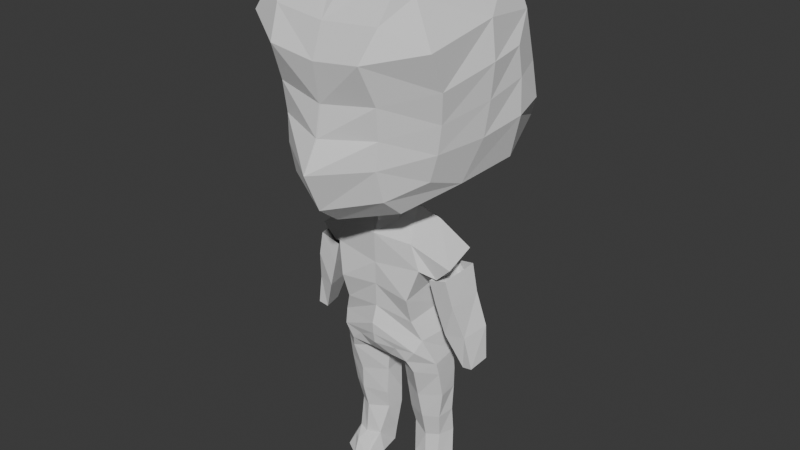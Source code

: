 # Source: azusa_box_001.blend  (saved by Blender 4.3.34; exported with 4.5.12 LTS)
import bpy
from mathutils import Matrix  # noqa: F401  (used for matrix-valued properties, if any)

bpy.ops.wm.read_factory_settings(use_empty=True)
scene = bpy.context.scene
scene.name = 'Scene'

# ---- collections
col_collection = bpy.data.collections.new('Collection'); scene.collection.children.link(col_collection)
col_export = bpy.data.collections.new('Export'); scene.collection.children.link(col_export)

# ---- world
world_world = bpy.data.worlds.new('World'); scene.world = world_world
world_world.use_nodes = True; world_world.node_tree.nodes.clear()
_N = world_world.node_tree.nodes; _L = world_world.node_tree.links
n0 = _N.new('ShaderNodeOutputWorld'); n0.name = 'World Output'; n0.location = (300, 300)
n1 = _N.new('ShaderNodeBackground'); n1.name = 'Background'; n1.location = (10, 300)
n1.inputs[0].default_value = (0.05088, 0.05088, 0.05088, 1.0)
_L.new(n1.outputs[0], n0.inputs[0])
n0.is_active_output = True
world_world.color = (0.05088, 0.05088, 0.05088)
world_world.sun_shadow_jitter_overblur = 0.0

# ---- meshes
me_cube = bpy.data.meshes.new('Cube')
me_cube.from_pydata([(0.0, 0.02551, 0.2662), (0.0, 0.02719, 0.6333), (0.0, -0.05289, 0.2993), (0.0, -0.0941, 0.6199), (0.1326, -0.02234, 0.2276), (0.03554, -0.04661, 0.6834), (0.1287, 0.02429, 0.2297), (0.0001458, 0.0284, 0.5006), (0.03204, 6.922e-06, 0.6792), (0.0004374, 0.2601, 1.065), (0.0, -0.09109, 0.5488), (0.0, 0.02981, 0.5625), (0.1292, -0.04152, 0.3198), (0.1248, 0.02489, 0.3254), (0.0491, 0.0307, -0.01124), (0.02788, -0.01721, 0.2258), (0.02994, 0.03193, 0.2273), (0.04352, -0.01708, -0.01522), (0.1347, -0.02233, -0.009676), (0.1331, 0.03162, -0.01361), (0.05376, -0.01815, 0.03354), (0.1152, -0.01699, 0.02697), (0.04488, 0.03309, 0.02644), (0.1304, 0.0232, 0.03058), (0.0, 0.1631, 0.7444), (0.0, -0.08138, 0.688), (0.0, -0.2033, 0.6925), (0.05908, -0.063, -0.01524), (0.1286, -0.0465, -0.0185), (0.0, 0.1483, 1.228), (0.00119, -0.2416, 0.9476), (0.0618, -0.0395, 0.01784), (0.0, 0.2338, 0.8122), (0.0, 0.2279, 1.201), (0.0, -0.1022, 0.4027), (0.0, 0.04032, 0.4157), (0.0003654, -0.2917, 0.8174), (0.117, -0.03308, 0.01247), (0.1018, 0.03616, 0.5787), (0.1099, -0.08198, 0.5607), (0.0, -0.09042, 0.4964), (-0.1326, -0.02234, 0.2276), (-0.03554, -0.04661, 0.6834), (0.0, 0.02173, 0.6611), (0.0, -0.08094, 0.6446), (0.0, 0.05188, 0.3853), (0.08624, 0.01913, 0.6377), (-0.1287, 0.02429, 0.2297), (-0.0001458, 0.0284, 0.5006), (-0.03204, 6.922e-06, 0.6792), (-0.0004374, 0.2601, 1.065), (-0.1292, -0.04152, 0.3198), (-0.1248, 0.02489, 0.3254), (-0.0491, 0.0307, -0.01124), (-0.02788, -0.01721, 0.2258), (-0.02994, 0.03193, 0.2273), (-0.04352, -0.01708, -0.01522), (-0.1347, -0.02233, -0.009676), (-0.1331, 0.03162, -0.01361), (0.0, -0.1008, 0.6932), (0.08792, -0.08057, 0.6157), (0.2232, 0.06403, 0.8019), (0.1913, -0.05207, 0.7744), (0.07073, -0.02294, 1.221), (0.1682, 0.1096, 1.198), (0.161, -0.03017, 1.192), (0.1734, -0.129, 0.7983), (-0.05376, -0.01815, 0.03354), (0.1685, -0.1691, 1.165), (-0.1152, -0.01699, 0.02697), (0.1996, 0.1691, 0.8541), (0.1186, 0.1929, 1.167), (0.1199, 0.01679, 0.3878), (0.1075, -0.06489, 0.3824), (0.1221, -0.01856, 0.1628), (0.03625, -0.01158, 0.1527), (0.02455, 0.02684, 0.154), (0.0, -0.1367, 0.6825), (0.1286, 0.02002, 0.168), (0.04049, -0.0002464, 0.107), (0.02933, 0.03248, 0.1115), (0.0, 0.03165, 0.6857), (0.0, -0.253, 0.7305), (0.0, -0.2305, 1.104), (0.0, -0.124, 1.209), (0.0, -0.2572, 1.034), (0.0, -0.0009055, 1.229), (0.0, 0.05966, 0.7081), (-0.04488, 0.03309, 0.02644), (-0.1304, 0.0232, 0.03058), (-0.05908, -0.063, -0.01524), (-0.1286, -0.0465, -0.0185), (-0.00119, -0.2416, 0.9476), (-0.0618, -0.0395, 0.01784), (0.0, -0.09997, 0.3752), (0.0, -0.09584, 0.3507), (-0.0003654, -0.2917, 0.8174), (-0.117, -0.03308, 0.01247), (-0.1018, 0.03616, 0.5787), (0.0, -0.07292, 0.3183), (-0.1099, -0.08198, 0.5607), (0.1268, 0.02872, 0.1059), (-0.08624, 0.01913, 0.6377), (-0.08792, -0.08057, 0.6157), (0.1148, -0.006417, 0.1037), (0.0, 0.05463, 0.3551), (0.09471, 0.01934, 0.5121), (0.0, 0.04301, 0.2737), (-0.2232, 0.06403, 0.8019), (-0.1913, -0.05207, 0.7744), (-0.07073, -0.02294, 1.221), (-0.1682, 0.1096, 1.198), (-0.161, -0.03017, 1.192), (0.08923, -0.09675, 0.4885), (-0.1734, -0.129, 0.7983), (-0.1685, -0.1691, 1.165), (-0.1996, 0.1691, 0.8541), (0.1637, 0.02045, 0.5935), (0.1257, 0.02655, 0.5616), (0.1405, -0.06118, 0.5431), (0.1741, -0.06169, 0.5761), (0.2197, 0.1021, 1.093), (0.2353, -0.03172, 1.109), (0.2181, -0.1868, 1.075), (0.1286, 0.2013, 1.073), (0.04282, -0.001875, 0.6638), (0.0329, -0.05569, 0.6455), (-0.1186, 0.1929, 1.167), (0.08497, 0.06622, 0.2776), (-0.1199, 0.01679, 0.3878), (0.0686, -0.06315, 0.7077), (0.00119, -0.2542, 0.8815), (0.0, 0.006489, 0.2702), (0.0, -0.02039, 0.2921), (0.0, 0.07577, 1.227), (0.08873, 0.01543, 0.7181), (-0.1075, -0.06489, 0.3824), (-0.1221, -0.01856, 0.1628), (-0.03625, -0.01158, 0.1527), (-0.02455, 0.02684, 0.154), (-0.1286, 0.02002, 0.168), (-0.04049, -0.0002464, 0.107), (-0.02933, 0.03248, 0.1115), (0.1306, -0.03363, 0.2896), (0.1272, 0.02727, 0.2751), (0.01924, -0.02213, 0.2967), (0.0, 0.2723, 0.9308), (0.01843, 0.02658, 0.272), (0.2478, -0.03607, 1.029), (0.214, -0.1467, 0.9921), (0.2291, -0.03707, 0.8753), (-0.1268, 0.02872, 0.1059), (-0.1148, -0.006417, 0.1037), (-0.09471, 0.01934, 0.5121), (-0.08923, -0.09675, 0.4885), (-0.1637, 0.02045, 0.5935), (-0.1257, 0.02655, 0.5616), (-0.1405, -0.06118, 0.5431), (-0.1741, -0.06169, 0.5761), (-0.2197, 0.1021, 1.093), (-0.2353, -0.03172, 1.109), (-0.2181, -0.1868, 1.075), (-0.1286, 0.2013, 1.073), (-0.04282, -0.001875, 0.6638), (-0.0329, -0.05569, 0.6455), (-0.08497, 0.06622, 0.2776), (-0.0686, -0.06315, 0.7077), (0.1925, -0.131, 0.8597), (0.1156, -0.1973, 0.7627), (0.1191, -0.2201, 0.962), (0.124, -0.2186, 1.112), (0.0, 0.05602, 0.3133), (0.1129, -0.2154, 0.8325), (-0.00119, -0.2542, 0.8815), (-0.08873, 0.01543, 0.7181), (-0.1306, -0.03363, 0.2896), (-0.1272, 0.02727, 0.2751), (-0.01924, -0.02213, 0.2967), (-0.01843, 0.02658, 0.272), (-0.2478, -0.03607, 1.029), (-0.214, -0.1467, 0.9921), (-0.2291, -0.03707, 0.8753), (-0.1925, -0.131, 0.8597), (-0.1156, -0.1973, 0.7627), (-0.1191, -0.2201, 0.962), (-0.124, -0.2186, 1.112), (-0.1129, -0.2154, 0.8325), (-0.1081, -0.2556, 1.047), (-0.245, 0.04414, 1.04), (-0.252, 0.05122, 0.8998), (-0.1198, -0.1503, 0.7229), (-0.05337, -0.1284, 0.7023), (-0.05594, -0.1143, 1.205), (-0.1085, -0.1307, 1.193), (0.1081, -0.2556, 1.047), (0.245, 0.04414, 1.04), (0.0, -0.08928, 0.4427), (0.252, 0.05122, 0.8998), (0.1198, -0.1503, 0.7229), (0.05337, -0.1284, 0.7023), (0.05594, -0.1143, 1.205), (0.0, 0.03103, 0.6043), (0.1085, -0.1307, 1.193), (0.0, 0.2599, 1.065), (0.0, -0.2414, 0.9477), (0.0, -0.2914, 0.8175), (0.0, -0.2538, 0.8816), (0.0, 0.03718, 0.4528), (0.0, 0.03642, 0.4352), (0.0, 0.02839, 0.5006), (0.0005453, 0.03724, 0.4527), (0.09774, -0.08004, 0.3544), (0.02775, -0.07625, 0.3219), (0.04903, -0.08462, 0.3488), (0.0868, -0.06743, 0.2943), (0.07868, 0.0512, 0.2718), (0.03177, 0.0611, 0.2747), (0.03306, 0.09025, 0.3327), (0.09357, 0.04758, 0.1097), (0.08651, -0.02171, 0.1013), (0.09144, 0.04252, 0.163), (0.08807, -0.03664, 0.1607), (0.09596, -0.05016, 0.01414), (0.09171, -0.06888, -0.01882), (0.08907, -0.02605, 0.02666), (0.1047, 0.04495, 0.01618), (0.09731, 0.04498, -0.02028), (0.09394, -0.02084, -0.02076), (0.08761, 0.04836, 0.2288), (0.08162, -0.04536, 0.2219), (0.07615, -0.08048, 0.3247), (0.09042, 0.07937, 0.3489), (0.01138, -0.01592, 0.2908), (0.0116, 0.005109, 0.2762), (0.07356, 0.07248, 1.22), (0.2417, 0.1189, 0.9153), (0.2241, 0.126, 0.9864), (0.1479, 0.2003, 0.9551), (0.2395, -0.03442, 0.9524), (0.2025, -0.1332, 0.9229), (0.1166, -0.212, 0.8929), (0.2491, 0.05124, 0.9768), (0.04535, 0.0602, 0.3841), (0.06355, 0.04203, 0.4095), (0.01191, 0.07346, 0.3456), (0.0536, 0.03473, 0.4504), (0.006842, 0.06508, 0.313), (0.0002867, 0.03643, 0.4352), (0.08796, -0.07881, 0.4289), (0.09682, 0.01437, 0.443), (0.05534, 0.03553, 0.4312), (-0.0005453, 0.03724, 0.4527), (-0.09774, -0.08004, 0.3544), (-0.02775, -0.07625, 0.3219), (-0.04903, -0.08462, 0.3488), (-0.0868, -0.06743, 0.2943), (-0.07868, 0.0512, 0.2718), (-0.03177, 0.0611, 0.2747), (-0.03306, 0.09025, 0.3327), (-0.09357, 0.04758, 0.1097), (-0.08651, -0.02171, 0.1013), (-0.09144, 0.04252, 0.163), (-0.08807, -0.03664, 0.1607), (-0.09596, -0.05016, 0.01414), (-0.09171, -0.06888, -0.01882), (-0.08907, -0.02605, 0.02666), (-0.1047, 0.04495, 0.01618), (-0.09731, 0.04498, -0.02028), (-0.09394, -0.02084, -0.02076), (-0.08761, 0.04836, 0.2288), (-0.08162, -0.04536, 0.2219), (-0.07615, -0.08048, 0.3247), (-0.09042, 0.07937, 0.3489), (-0.01138, -0.01592, 0.2908), (-0.0116, 0.005109, 0.2762), (-0.07356, 0.07248, 1.22), (-0.2417, 0.1189, 0.9153), (-0.2241, 0.126, 0.9864), (-0.1479, 0.2003, 0.9551), (-0.2395, -0.03442, 0.9524), (-0.2025, -0.1332, 0.9229), (-0.1166, -0.212, 0.8929), (-0.2491, 0.05124, 0.9768), (-0.04535, 0.0602, 0.3841), (-0.06355, 0.04203, 0.4095), (-0.01191, 0.07346, 0.3456), (-0.0536, 0.03473, 0.4504), (-0.006842, 0.06508, 0.313), (-0.0002867, 0.03643, 0.4352), (-0.08796, -0.07881, 0.4289), (-0.09682, 0.01437, 0.443), (-0.05534, 0.03553, 0.4312)], [], [(244, 246, 171, 105), (29, 134, 234, 64), (146, 203, 9), (4, 229, 221, 74), (122, 65, 68, 123), (68, 65, 202, 170), (15, 229, 214, 145), (23, 21, 18, 19), (228, 16, 147, 215), (4, 6, 144, 143), (39, 60, 3, 10), (203, 33, 9), (61, 24, 32, 70), (221, 75, 79, 219), (168, 198, 62, 66), (46, 60, 120, 117), (26, 198, 168, 82), (237, 146, 9, 124), (211, 73, 34, 94), (6, 228, 215, 144), (81, 8, 125, 43), (74, 221, 219, 104), (250, 245, 106, 249), (218, 101, 23, 225), (13, 72, 73, 12), (16, 228, 220, 76), (194, 169, 149, 123), (225, 23, 19, 226), (249, 106, 113, 248), (39, 38, 118, 119), (148, 195, 121, 122), (131, 240, 169, 30), (2, 145, 212, 99), (219, 79, 20, 224), (126, 44, 3, 60), (172, 168, 66, 167), (228, 6, 78, 220), (82, 168, 172, 36), (64, 121, 124, 71), (129, 136, 289, 290), (38, 46, 117, 118), (20, 17, 27, 31), (43, 125, 46, 1), (60, 39, 119, 120), (29, 64, 71, 33), (146, 50, 203), (215, 147, 216, 128), (144, 215, 128, 13), (12, 73, 211, 230), (121, 236, 237, 124), (78, 74, 104, 101), (79, 80, 22, 20), (8, 5, 126, 125), (195, 241, 236, 121), (18, 21, 37, 28), (216, 147, 0, 107), (125, 126, 60, 46), (63, 234, 134, 86), (35, 208, 247), (72, 249, 248, 73), (85, 194, 170, 83), (239, 238, 148, 149), (128, 231, 72, 13), (229, 15, 75, 221), (36, 172, 240, 131), (29, 111, 275, 134), (214, 143, 12, 230), (199, 130, 62, 198), (248, 113, 40, 196), (106, 38, 39, 113), (5, 25, 44, 126), (253, 99, 95, 254), (268, 264, 91, 57), (186, 182, 114, 183), (109, 181, 189, 108), (51, 271, 252, 136), (11, 98, 102, 1, 201), (184, 180, 280, 281), (284, 129, 290, 291), (88, 53, 267, 266), (43, 1, 102, 163), (178, 274, 273, 177), (176, 52, 165, 256), (26, 82, 183, 190), (266, 267, 58, 89), (140, 151, 152, 137), (269, 256, 178, 55), (56, 90, 264, 268), (81, 43, 163, 49), (159, 162, 278, 277), (48, 153, 98, 11), (256, 165, 257, 178), (138, 141, 142, 139), (25, 59, 166, 42), (291, 290, 153, 286), (281, 280, 182, 186), (289, 196, 40, 154), (177, 253, 271, 255), (271, 253, 254, 252), (153, 154, 100, 98), (103, 158, 157, 100), (137, 152, 260, 262), (284, 35, 45, 283), (141, 67, 88, 142), (255, 271, 51, 175), (179, 160, 159, 188), (111, 127, 162, 159), (254, 95, 94, 252), (96, 173, 281, 186), (29, 33, 127, 111), (2, 99, 253, 177), (116, 108, 189, 276), (203, 50, 33), (290, 289, 154, 153), (227, 18, 28, 223), (257, 165, 272, 258), (42, 166, 174, 49), (49, 174, 87, 81), (55, 178, 177, 54), (277, 278, 116, 276), (267, 268, 57, 58), (151, 89, 69, 152), (262, 260, 141, 138), (269, 261, 140, 47), (183, 114, 109, 190), (173, 92, 184, 281), (252, 94, 34, 136), (109, 114, 182, 181), (54, 177, 255, 270), (260, 265, 67, 141), (129, 284, 283, 272), (100, 10, 3, 103), (261, 259, 151, 140), (67, 93, 90, 56), (41, 175, 176, 47), (165, 52, 129, 272), (100, 157, 156, 98), (166, 109, 108, 174), (173, 206, 204, 92), (85, 83, 185, 187), (69, 97, 263, 265), (110, 86, 134, 275), (160, 161, 115, 112), (180, 161, 160, 179), (54, 138, 139, 55), (96, 205, 206, 173), (82, 96, 186, 183), (124, 9, 33, 71), (17, 227, 223, 27), (65, 63, 200, 202), (238, 241, 195, 148), (226, 19, 18, 227), (122, 121, 64, 65), (14, 226, 227, 17), (167, 150, 238, 239), (5, 8, 135, 130), (76, 220, 218, 80), (150, 197, 241, 238), (113, 39, 10, 40), (11, 201, 1, 46, 38), (77, 199, 198, 26), (241, 197, 235, 236), (147, 145, 232, 233), (112, 193, 192, 110), (272, 283, 285, 258), (98, 156, 155, 102), (274, 132, 133, 273), (149, 148, 122, 123), (257, 107, 0, 178), (77, 26, 190, 191), (64, 234, 63, 65), (263, 264, 90, 93), (101, 104, 21, 23), (282, 277, 276, 189), (47, 176, 256, 269), (102, 155, 158, 103), (67, 56, 53, 88), (185, 83, 84, 192, 193), (278, 162, 50, 146), (154, 40, 10, 100), (108, 116, 32, 24), (55, 139, 261, 269), (182, 280, 279, 181), (287, 257, 258, 285), (162, 127, 33, 50), (288, 251, 207, 208), (209, 207, 251, 48), (231, 217, 244, 242), (7, 11, 38, 106), (265, 263, 93, 67), (42, 164, 44, 25), (222, 31, 27, 223), (116, 278, 146, 32), (130, 135, 61, 62), (185, 115, 161, 187), (86, 84, 200, 63), (280, 180, 179, 279), (22, 225, 226, 14), (53, 56, 268, 267), (259, 266, 89, 151), (229, 4, 143, 214), (15, 16, 76, 75), (96, 82, 205), (143, 144, 13, 12), (49, 163, 164, 42), (142, 88, 266, 259), (52, 51, 136, 129), (160, 112, 111, 159), (41, 137, 262, 270), (62, 61, 197, 150), (136, 34, 196, 289), (133, 2, 177, 273), (111, 112, 110, 275), (270, 255, 175, 41), (164, 103, 3, 44), (187, 161, 180, 184), (163, 102, 103, 164), (175, 51, 52, 176), (97, 91, 264, 263), (191, 190, 109, 166), (153, 48, 251, 286), (270, 262, 138, 54), (21, 224, 222, 37), (169, 240, 239, 149), (132, 0, 147, 233), (16, 15, 145, 147), (216, 217, 231, 128), (8, 81, 87, 135), (220, 78, 101, 218), (213, 211, 94, 95), (212, 213, 95, 99), (230, 211, 213, 212), (80, 218, 225, 22), (170, 194, 123, 68), (6, 4, 74, 78), (25, 5, 130, 59), (72, 231, 242, 243), (59, 130, 199, 77), (20, 22, 14, 17), (236, 235, 70, 237), (279, 179, 188, 282), (35, 284, 291, 288), (283, 45, 105, 285), (139, 142, 259, 261), (35, 288, 208), (47, 140, 137, 41), (70, 32, 146, 237), (132, 274, 178, 0), (174, 108, 24, 87), (240, 172, 167, 239), (170, 202, 200, 84, 83), (30, 169, 194, 85), (224, 20, 31, 222), (62, 150, 167, 66), (92, 85, 187, 184), (152, 69, 265, 260), (59, 77, 191, 166), (86, 110, 192, 84), (104, 219, 224, 21), (75, 76, 80, 79), (257, 287, 171, 107), (70, 235, 197, 61), (216, 107, 171, 246), (135, 87, 24, 61), (73, 248, 196, 34), (92, 204, 85), (133, 232, 145, 2), (233, 232, 133, 132), (288, 291, 286, 251), (48, 11, 209), (247, 208, 207, 210), (145, 214, 230, 212), (37, 222, 223, 28), (243, 250, 249, 72), (181, 279, 282, 189), (246, 244, 217, 216), (243, 242, 45, 35), (35, 247, 250, 243), (36, 131, 206, 205), (209, 7, 210, 207), (106, 245, 210, 7), (188, 159, 277, 282), (89, 58, 57, 69), (115, 185, 193, 112), (57, 91, 97, 69), (242, 244, 105, 45), (247, 210, 245, 250), (285, 105, 171, 287), (36, 205, 82), (30, 85, 204), (131, 30, 204, 206), (7, 209, 11)])
_uv = me_cube.uv_layers.new(name='UVMap')
_uv.uv.foreach_set('vector', [0.4188, 0.4083, 0.3858, 0.422, 0.4042, 0.375, 0.4215, 0.375, 0.7137, 0.5505, 0.713, 0.6302, 0.6968, 0.6184, 0.6613, 0.5505, 0.7137, 0.5505, 0.7136, 0.5505, 0.7137, 0.5505, 0.3517, 0.7176, 0.3123, 0.7176, 0.3123, 0.7176, 0.3517, 0.7176, 0.6613, 0.6995, 0.6613, 0.6995, 0.6613, 0.6995, 0.6613, 0.6995, 0.6613, 0.6995, 0.6613, 0.6995, 0.687, 0.6995, 0.6882, 0.6995, 0.2733, 0.7176, 0.3123, 0.7176, 0.3123, 0.7338, 0.2616, 0.7338, 0.3517, 0.5324, 0.3517, 0.7176, 0.3517, 0.7176, 0.3517, 0.5324, 0.3123, 0.5324, 0.2733, 0.5324, 0.2616, 0.5162, 0.3123, 0.5162, 0.3517, 0.7176, 0.3517, 0.5324, 0.3634, 0.5162, 0.3634, 0.668, 0.528, 0.75, 0.625, 0.75, 0.625, 0.875, 0.528, 0.875, 0.7136, 0.5505, 0.7137, 0.5505, 0.7137, 0.5505, 0.6613, 0.5505, 0.7137, 0.5505, 0.7137, 0.5505, 0.6613, 0.5505, 0.3123, 0.7176, 0.2733, 0.7176, 0.2733, 0.7176, 0.3123, 0.7176, 0.6848, 0.6995, 0.6933, 0.6995, 0.6613, 0.6995, 0.6613, 0.6995, 0.625, 0.5, 0.625, 0.75, 0.625, 0.75, 0.625, 0.5, 0.7137, 0.6995, 0.6933, 0.6995, 0.6848, 0.6995, 0.711, 0.6995, 0.6613, 0.5505, 0.7137, 0.5505, 0.7137, 0.5505, 0.6613, 0.5505, 0.4342, 0.7809, 0.4526, 0.75, 0.4526, 0.875, 0.4344, 0.875, 0.3517, 0.5324, 0.3123, 0.5324, 0.3123, 0.5162, 0.3634, 0.5162, 0.7121, 0.5505, 0.6613, 0.5505, 0.6388, 0.5192, 0.7362, 0.5192, 0.3517, 0.7176, 0.3123, 0.7176, 0.3123, 0.7176, 0.3517, 0.7176, 0.4623, 0.4308, 0.4711, 0.4408, 0.4902, 0.5, 0.4723, 0.5, 0.3123, 0.5324, 0.3517, 0.5324, 0.3517, 0.5324, 0.3123, 0.5324, 0.375, 0.5, 0.4526, 0.5, 0.4526, 0.75, 0.375, 0.75, 0.2733, 0.5324, 0.3123, 0.5324, 0.3123, 0.5324, 0.2733, 0.5324, 0.6873, 0.6995, 0.6862, 0.6995, 0.6613, 0.6995, 0.6613, 0.6995, 0.3123, 0.5324, 0.3517, 0.5324, 0.3517, 0.5324, 0.3123, 0.5324, 0.4723, 0.5, 0.4902, 0.5, 0.4902, 0.75, 0.4723, 0.75, 0.528, 0.75, 0.528, 0.5, 0.528, 0.5, 0.528, 0.75, 0.6613, 0.6995, 0.6613, 0.616, 0.6613, 0.5505, 0.6613, 0.6995, 0.7128, 0.6995, 0.6857, 0.6995, 0.6862, 0.6995, 0.7137, 0.6995, 0.25, 0.75, 0.2616, 0.7338, 0.375, 0.8098, 0.3938, 0.875, 0.3123, 0.7176, 0.2733, 0.7176, 0.2733, 0.7176, 0.3123, 0.7176, 0.6388, 0.7308, 0.7413, 0.7379, 0.75, 0.75, 0.625, 0.75, 0.6855, 0.6995, 0.6848, 0.6995, 0.6613, 0.6995, 0.6613, 0.6995, 0.3123, 0.5324, 0.3517, 0.5324, 0.3517, 0.5324, 0.3123, 0.5324, 0.711, 0.6995, 0.6848, 0.6995, 0.6855, 0.6995, 0.7124, 0.6995, 0.6613, 0.5505, 0.6613, 0.5505, 0.6613, 0.5505, 0.6613, 0.5505, 0.4526, 0.5, 0.4526, 0.75, 0.4723, 0.75, 0.4723, 0.5, 0.528, 0.5, 0.625, 0.5, 0.625, 0.5, 0.528, 0.5, 0.2733, 0.7176, 0.2733, 0.7176, 0.2733, 0.7176, 0.2733, 0.7176, 0.7362, 0.5192, 0.6388, 0.5192, 0.625, 0.5, 0.75, 0.5, 0.625, 0.75, 0.528, 0.75, 0.528, 0.75, 0.625, 0.75, 0.7137, 0.5505, 0.6613, 0.5505, 0.6613, 0.5505, 0.7137, 0.5505, 0.7137, 0.5505, 0.7137, 0.5505, 0.7136, 0.5505, 0.3123, 0.5162, 0.2616, 0.5162, 0.321, 0.5, 0.3479, 0.5, 0.3634, 0.5162, 0.3123, 0.5162, 0.3479, 0.5, 0.375, 0.5, 0.375, 0.75, 0.4526, 0.75, 0.4342, 0.7809, 0.375, 0.7801, 0.6613, 0.5505, 0.6613, 0.5505, 0.6613, 0.5505, 0.6613, 0.5505, 0.3517, 0.5324, 0.3517, 0.7176, 0.3517, 0.7176, 0.3517, 0.5324, 0.2733, 0.7176, 0.2733, 0.5324, 0.2733, 0.5324, 0.2733, 0.7176, 0.6613, 0.5505, 0.6613, 0.6995, 0.6388, 0.7308, 0.6388, 0.5192, 0.6613, 0.616, 0.6613, 0.6248, 0.6613, 0.5505, 0.6613, 0.5505, 0.3517, 0.7176, 0.3517, 0.7176, 0.3517, 0.7176, 0.3517, 0.7176, 0.321, 0.5, 0.2616, 0.5162, 0.375, 0.375, 0.3888, 0.375, 0.6388, 0.5192, 0.6388, 0.7308, 0.625, 0.75, 0.625, 0.5, 0.7137, 0.6995, 0.6968, 0.6184, 0.713, 0.6302, 0.7124, 0.6995, 0.4526, 0.375, 0.4631, 0.3753, 0.4631, 0.375, 0.4526, 0.5, 0.4723, 0.5, 0.4723, 0.75, 0.4526, 0.75, 0.7128, 0.6995, 0.6873, 0.6995, 0.6882, 0.6995, 0.7118, 0.6995, 0.6613, 0.6995, 0.6613, 0.6995, 0.6613, 0.6995, 0.6613, 0.6995, 0.375, 0.4729, 0.4343, 0.4702, 0.4526, 0.5, 0.375, 0.5, 0.3123, 0.7176, 0.2733, 0.7176, 0.2733, 0.7176, 0.3123, 0.7176, 0.7124, 0.6995, 0.6855, 0.6995, 0.6857, 0.6995, 0.7128, 0.6995, 0.7137, 0.5505, 0.6613, 0.5505, 0.6968, 0.6184, 0.713, 0.6302, 0.3123, 0.7338, 0.3634, 0.668, 0.375, 0.75, 0.3449, 0.75, 0.6836, 0.7001, 0.6613, 0.6995, 0.6613, 0.6995, 0.6933, 0.6995, 0.4723, 0.75, 0.4902, 0.75, 0.4902, 0.875, 0.4723, 0.875, 0.4902, 0.5, 0.528, 0.5, 0.528, 0.75, 0.4902, 0.75, 0.6613, 0.6995, 0.7272, 0.7182, 0.7413, 0.7379, 0.6388, 0.7308, 0.375, 0.8098, 0.3938, 0.875, 0.4163, 0.875, 0.416, 0.8115, 0.3123, 0.7176, 0.3123, 0.7176, 0.3517, 0.7176, 0.3517, 0.7176, 0.6855, 0.6995, 0.6613, 0.6995, 0.6613, 0.6995, 0.6848, 0.6995, 0.6613, 0.6995, 0.6613, 0.6995, 0.6613, 0.6278, 0.6613, 0.5505, 0.375, 0.75, 0.375, 0.7801, 0.4342, 0.7809, 0.4526, 0.75, 0.528, 0.375, 0.528, 0.5, 0.625, 0.5, 0.625, 0.375, 0.5762, 0.375, 0.6862, 0.6995, 0.6613, 0.6995, 0.6613, 0.6995, 0.6857, 0.6995, 0.4526, 0.4197, 0.4526, 0.5, 0.4723, 0.5, 0.4623, 0.4308, 0.2733, 0.5324, 0.2733, 0.5324, 0.3123, 0.5324, 0.3123, 0.5324, 0.7362, 0.5192, 0.75, 0.5, 0.625, 0.5, 0.6388, 0.5192, 0.2616, 0.5162, 0.2543, 0.5859, 0.2546, 0.6566, 0.2616, 0.7338, 0.3634, 0.5162, 0.375, 0.5, 0.3479, 0.5, 0.3123, 0.5162, 0.7137, 0.6995, 0.711, 0.6995, 0.6848, 0.6995, 0.6933, 0.6995, 0.3123, 0.5324, 0.3123, 0.5324, 0.3517, 0.5324, 0.3517, 0.5324, 0.3517, 0.5324, 0.3517, 0.5324, 0.3517, 0.7176, 0.3517, 0.7176, 0.3123, 0.5324, 0.3123, 0.5162, 0.2616, 0.5162, 0.2733, 0.5324, 0.2733, 0.7176, 0.2733, 0.7176, 0.3123, 0.7176, 0.3123, 0.7176, 0.7121, 0.5505, 0.7362, 0.5192, 0.6388, 0.5192, 0.6613, 0.5505, 0.6613, 0.5505, 0.6613, 0.5505, 0.6613, 0.5505, 0.6613, 0.5505, 0.4902, 0.375, 0.4902, 0.5, 0.528, 0.5, 0.528, 0.375, 0.3123, 0.5162, 0.3479, 0.5, 0.321, 0.5, 0.2616, 0.5162, 0.2733, 0.7176, 0.2733, 0.7176, 0.2733, 0.5324, 0.2733, 0.5324, 0.7272, 0.7182, 0.7205, 0.709, 0.6613, 0.6995, 0.6613, 0.6995, 0.4623, 0.4308, 0.4723, 0.5, 0.4902, 0.5, 0.4711, 0.4408, 0.6857, 0.6995, 0.6613, 0.6995, 0.6613, 0.6995, 0.6855, 0.6995, 0.4723, 0.75, 0.4723, 0.875, 0.4902, 0.875, 0.4902, 0.75, 0.2616, 0.7338, 0.3152, 0.75, 0.3449, 0.75, 0.3123, 0.7338, 0.375, 0.7801, 0.375, 0.8098, 0.416, 0.8115, 0.4342, 0.7809, 0.4902, 0.5, 0.4902, 0.75, 0.528, 0.75, 0.528, 0.5, 0.625, 0.75, 0.625, 0.75, 0.528, 0.75, 0.528, 0.75, 0.3517, 0.7176, 0.3517, 0.7176, 0.3123, 0.7176, 0.3123, 0.7176, 0.4526, 0.4197, 0.4526, 0.375, 0.4369, 0.375, 0.4357, 0.4188, 0.2733, 0.7176, 0.2733, 0.7176, 0.2733, 0.5324, 0.2733, 0.5324, 0.3123, 0.7338, 0.3449, 0.75, 0.375, 0.75, 0.3634, 0.668, 0.6613, 0.6995, 0.6613, 0.6995, 0.6613, 0.5505, 0.6613, 0.616, 0.6613, 0.5505, 0.6613, 0.5505, 0.6613, 0.5505, 0.6613, 0.5505, 0.416, 0.8115, 0.4163, 0.875, 0.4344, 0.875, 0.4342, 0.7809, 0.7124, 0.6995, 0.7128, 0.6995, 0.6857, 0.6995, 0.6855, 0.6995, 0.7137, 0.5505, 0.7137, 0.5505, 0.6613, 0.5505, 0.6613, 0.5505, 0.25, 0.75, 0.3938, 0.875, 0.375, 0.8098, 0.2616, 0.7338, 0.6613, 0.5505, 0.6613, 0.5505, 0.6613, 0.6278, 0.6613, 0.5505, 0.7136, 0.5505, 0.7137, 0.5505, 0.7137, 0.5505, 0.4723, 0.5, 0.4723, 0.75, 0.4902, 0.75, 0.4902, 0.5, 0.3123, 0.7176, 0.3517, 0.7176, 0.3517, 0.7176, 0.3123, 0.7176, 0.375, 0.446, 0.375, 0.4729, 0.4343, 0.4702, 0.4162, 0.4408, 0.6613, 0.6995, 0.6613, 0.6995, 0.6613, 0.5505, 0.6613, 0.5505, 0.6613, 0.5505, 0.6613, 0.5505, 0.7127, 0.5505, 0.7121, 0.5505, 0.2733, 0.5324, 0.2616, 0.5162, 0.2616, 0.7338, 0.2733, 0.7176, 0.6613, 0.5505, 0.6613, 0.5505, 0.6613, 0.5505, 0.6613, 0.5505, 0.3123, 0.5324, 0.3123, 0.7176, 0.3517, 0.7176, 0.3517, 0.5324, 0.3517, 0.5324, 0.3517, 0.5324, 0.3517, 0.7176, 0.3517, 0.7176, 0.3123, 0.7176, 0.3123, 0.7176, 0.2733, 0.7176, 0.2733, 0.7176, 0.3123, 0.5324, 0.3123, 0.5324, 0.3517, 0.5324, 0.3517, 0.5324, 0.6848, 0.6995, 0.6613, 0.6995, 0.6613, 0.6995, 0.6933, 0.6995, 0.7128, 0.6995, 0.7137, 0.6995, 0.6862, 0.6995, 0.6857, 0.6995, 0.4342, 0.7809, 0.4344, 0.875, 0.4526, 0.875, 0.4526, 0.75, 0.6613, 0.6995, 0.6613, 0.6995, 0.6613, 0.6995, 0.6613, 0.6995, 0.2733, 0.7176, 0.2616, 0.7338, 0.3123, 0.7338, 0.3123, 0.7176, 0.3123, 0.7176, 0.3123, 0.7176, 0.2733, 0.7176, 0.2733, 0.7176, 0.4526, 0.5, 0.4526, 0.4197, 0.4357, 0.4188, 0.4343, 0.4702, 0.528, 0.75, 0.528, 0.875, 0.625, 0.875, 0.625, 0.75, 0.3123, 0.5324, 0.3123, 0.5324, 0.3517, 0.5324, 0.3517, 0.5324, 0.2733, 0.7176, 0.2733, 0.7176, 0.2733, 0.7176, 0.2733, 0.7176, 0.3517, 0.7176, 0.3634, 0.668, 0.3634, 0.5162, 0.3517, 0.5324, 0.375, 0.4729, 0.375, 0.5, 0.4526, 0.5, 0.4343, 0.4702, 0.528, 0.75, 0.528, 0.75, 0.528, 0.5, 0.528, 0.5, 0.6613, 0.6995, 0.6613, 0.6995, 0.6613, 0.5505, 0.6613, 0.5505, 0.7128, 0.6995, 0.7125, 0.6995, 0.7135, 0.6995, 0.7137, 0.6995, 0.7128, 0.6995, 0.7118, 0.6995, 0.6882, 0.6995, 0.6873, 0.6995, 0.3517, 0.7176, 0.3517, 0.7176, 0.3123, 0.7176, 0.3123, 0.7176, 0.7137, 0.6995, 0.7124, 0.6995, 0.713, 0.6302, 0.6968, 0.6184, 0.6613, 0.6995, 0.6613, 0.6995, 0.6613, 0.6995, 0.6613, 0.6995, 0.6613, 0.6995, 0.6613, 0.6995, 0.6613, 0.6995, 0.6613, 0.6995, 0.2733, 0.7176, 0.2733, 0.7176, 0.2733, 0.5324, 0.2733, 0.5324, 0.7124, 0.6995, 0.7123, 0.6995, 0.7125, 0.6995, 0.7128, 0.6995, 0.711, 0.6995, 0.7124, 0.6995, 0.6855, 0.6995, 0.6848, 0.6995, 0.6613, 0.5505, 0.7137, 0.5505, 0.7137, 0.5505, 0.6613, 0.5505, 0.2733, 0.7176, 0.3123, 0.7176, 0.3123, 0.7176, 0.2733, 0.7176, 0.6613, 0.6995, 0.7137, 0.6995, 0.7137, 0.6995, 0.687, 0.6995, 0.6613, 0.6995, 0.6613, 0.6248, 0.6613, 0.616, 0.6613, 0.6995, 0.3123, 0.5324, 0.3517, 0.5324, 0.3517, 0.7176, 0.3123, 0.7176, 0.6613, 0.6995, 0.6613, 0.5505, 0.6613, 0.5505, 0.6613, 0.6995, 0.2733, 0.5324, 0.3123, 0.5324, 0.3123, 0.7176, 0.2733, 0.7176, 0.6613, 0.6995, 0.6613, 0.6995, 0.6613, 0.6995, 0.6613, 0.6995, 0.6613, 0.6995, 0.6613, 0.5505, 0.6613, 0.5505, 0.6613, 0.6995, 0.2733, 0.5324, 0.3123, 0.5324, 0.3123, 0.5324, 0.2733, 0.5324, 0.6613, 0.6995, 0.6613, 0.6278, 0.6613, 0.6248, 0.6613, 0.6995, 0.4902, 0.75, 0.528, 0.75, 0.528, 0.875, 0.4902, 0.875, 0.528, 0.375, 0.5762, 0.375, 0.625, 0.375, 0.625, 0.5, 0.528, 0.5, 0.7171, 0.7042, 0.6836, 0.7001, 0.6933, 0.6995, 0.7137, 0.6995, 0.6613, 0.6248, 0.6613, 0.6278, 0.6613, 0.5505, 0.6613, 0.5505, 0.2616, 0.5162, 0.2616, 0.7338, 0.2546, 0.6566, 0.2543, 0.5859, 0.6613, 0.6995, 0.687, 0.6995, 0.7137, 0.6995, 0.7137, 0.6995, 0.4343, 0.4702, 0.4357, 0.4188, 0.4188, 0.4083, 0.4162, 0.4408, 0.528, 0.5, 0.528, 0.5, 0.625, 0.5, 0.625, 0.5, 0.2543, 0.5859, 0.25, 0.5739, 0.25, 0.6487, 0.2546, 0.6566, 0.6613, 0.6995, 0.6613, 0.6995, 0.6613, 0.6995, 0.6613, 0.6995, 0.321, 0.5, 0.3888, 0.375, 0.375, 0.375, 0.2616, 0.5162, 0.7171, 0.7042, 0.7137, 0.6995, 0.6933, 0.6995, 0.6836, 0.7001, 0.6613, 0.5505, 0.6968, 0.6184, 0.7137, 0.6995, 0.6613, 0.6995, 0.3123, 0.7176, 0.3123, 0.7176, 0.2733, 0.7176, 0.2733, 0.7176, 0.3517, 0.5324, 0.3517, 0.7176, 0.3517, 0.7176, 0.3517, 0.5324, 0.6613, 0.6248, 0.6613, 0.5505, 0.6613, 0.5505, 0.6613, 0.6278, 0.3517, 0.5324, 0.3634, 0.5162, 0.3123, 0.5162, 0.3123, 0.5324, 0.625, 0.5, 0.625, 0.5, 0.625, 0.75, 0.625, 0.75, 0.2733, 0.7176, 0.2733, 0.7176, 0.2733, 0.5324, 0.2733, 0.5324, 0.6882, 0.6995, 0.7118, 0.6995, 0.7137, 0.6995, 0.7137, 0.6995, 0.687, 0.6995, 0.6613, 0.5505, 0.6613, 0.5505, 0.7137, 0.5505, 0.7137, 0.5505, 0.4902, 0.75, 0.4902, 0.875, 0.528, 0.875, 0.528, 0.75, 0.6613, 0.5505, 0.6613, 0.5505, 0.7137, 0.5505, 0.7137, 0.5505, 0.2733, 0.5324, 0.2733, 0.5324, 0.3123, 0.5324, 0.3123, 0.5324, 0.6613, 0.6995, 0.6613, 0.6995, 0.6613, 0.6995, 0.6613, 0.6995, 0.3858, 0.422, 0.321, 0.5, 0.4162, 0.4408, 0.4188, 0.4083, 0.6613, 0.5505, 0.6613, 0.5505, 0.7137, 0.5505, 0.7137, 0.5505, 0.4631, 0.375, 0.4726, 0.375, 0.4726, 0.3757, 0.4631, 0.3753, 0.4902, 0.3752, 0.4726, 0.3757, 0.4726, 0.375, 0.4902, 0.375, 0.4343, 0.4702, 0.4162, 0.4408, 0.4188, 0.4083, 0.4357, 0.4188, 0.4902, 0.375, 0.528, 0.375, 0.528, 0.5, 0.4902, 0.5, 0.3123, 0.7176, 0.3123, 0.7176, 0.2733, 0.7176, 0.2733, 0.7176, 0.6613, 0.6995, 0.6388, 0.7308, 0.7413, 0.7379, 0.7272, 0.7182, 0.3123, 0.7176, 0.2733, 0.7176, 0.2733, 0.7176, 0.3123, 0.7176, 0.6613, 0.5505, 0.6613, 0.5505, 0.7137, 0.5505, 0.7137, 0.5505, 0.6613, 0.6995, 0.6613, 0.5505, 0.6613, 0.5505, 0.6613, 0.6995, 0.6882, 0.6995, 0.6613, 0.6995, 0.6613, 0.6995, 0.6873, 0.6995, 0.7124, 0.6995, 0.7137, 0.6995, 0.7137, 0.6995, 0.7137, 0.6995, 0.6613, 0.6995, 0.6613, 0.6995, 0.6613, 0.6995, 0.6613, 0.6995, 0.2733, 0.5324, 0.3123, 0.5324, 0.3123, 0.5324, 0.2733, 0.5324, 0.2733, 0.5324, 0.2733, 0.7176, 0.3123, 0.7176, 0.3123, 0.5324, 0.3123, 0.5324, 0.3123, 0.5324, 0.3517, 0.5324, 0.3517, 0.5324, 0.3123, 0.7176, 0.3517, 0.7176, 0.3634, 0.668, 0.3123, 0.7338, 0.2733, 0.7176, 0.2733, 0.5324, 0.2733, 0.5324, 0.2733, 0.7176, 0.7124, 0.6995, 0.711, 0.6995, 0.7123, 0.6995, 0.3634, 0.668, 0.3634, 0.5162, 0.375, 0.5, 0.375, 0.75, 0.6613, 0.5505, 0.6388, 0.5192, 0.6388, 0.7308, 0.6613, 0.6995, 0.2733, 0.5324, 0.2733, 0.5324, 0.3123, 0.5324, 0.3123, 0.5324, 0.375, 0.5, 0.375, 0.75, 0.4526, 0.75, 0.4526, 0.5, 0.6613, 0.6995, 0.6613, 0.6995, 0.6613, 0.5505, 0.6613, 0.5505, 0.3517, 0.7176, 0.3517, 0.7176, 0.3123, 0.7176, 0.3123, 0.7176, 0.6613, 0.6995, 0.6613, 0.5505, 0.6613, 0.6278, 0.6613, 0.6995, 0.4526, 0.75, 0.4526, 0.875, 0.4723, 0.875, 0.4723, 0.75, 0.25, 0.6487, 0.25, 0.75, 0.2616, 0.7338, 0.2546, 0.6566, 0.6613, 0.5505, 0.6613, 0.6995, 0.7137, 0.6995, 0.6968, 0.6184, 0.3123, 0.7176, 0.3123, 0.7338, 0.3634, 0.668, 0.3517, 0.7176, 0.6388, 0.7308, 0.625, 0.75, 0.75, 0.75, 0.7413, 0.7379, 0.6873, 0.6995, 0.6613, 0.6995, 0.6613, 0.6995, 0.6862, 0.6995, 0.6388, 0.5192, 0.625, 0.5, 0.625, 0.75, 0.6388, 0.7308, 0.3634, 0.668, 0.375, 0.75, 0.375, 0.5, 0.3634, 0.5162, 0.3517, 0.7176, 0.3517, 0.7176, 0.3123, 0.7176, 0.3123, 0.7176, 0.6836, 0.7001, 0.6933, 0.6995, 0.6613, 0.6995, 0.6613, 0.6995, 0.4902, 0.5, 0.4902, 0.375, 0.4726, 0.375, 0.4711, 0.4408, 0.3123, 0.7176, 0.3123, 0.7176, 0.2733, 0.7176, 0.2733, 0.7176, 0.3517, 0.7176, 0.3123, 0.7176, 0.3123, 0.7176, 0.3517, 0.7176, 0.6862, 0.6995, 0.6857, 0.6995, 0.6613, 0.6995, 0.6613, 0.6995, 0.25, 0.5739, 0.25, 0.5, 0.2616, 0.5162, 0.2543, 0.5859, 0.2733, 0.5324, 0.2733, 0.7176, 0.2616, 0.7338, 0.2616, 0.5162, 0.375, 0.446, 0.4162, 0.4408, 0.4343, 0.4702, 0.375, 0.4729, 0.6613, 0.5505, 0.7121, 0.5505, 0.7127, 0.5505, 0.6613, 0.5505, 0.3123, 0.5324, 0.3517, 0.5324, 0.3517, 0.5324, 0.3123, 0.5324, 0.416, 0.8115, 0.4342, 0.7809, 0.4344, 0.875, 0.4163, 0.875, 0.375, 0.8098, 0.416, 0.8115, 0.4163, 0.875, 0.3938, 0.875, 0.375, 0.7801, 0.4342, 0.7809, 0.416, 0.8115, 0.375, 0.8098, 0.2733, 0.5324, 0.3123, 0.5324, 0.3123, 0.5324, 0.2733, 0.5324, 0.6882, 0.6995, 0.6873, 0.6995, 0.6613, 0.6995, 0.6613, 0.6995, 0.3517, 0.5324, 0.3517, 0.7176, 0.3517, 0.7176, 0.3517, 0.5324, 0.7272, 0.7182, 0.6613, 0.6995, 0.6613, 0.6995, 0.7205, 0.709, 0.4526, 0.5, 0.4343, 0.4702, 0.4357, 0.4188, 0.4526, 0.4197, 0.7205, 0.709, 0.6613, 0.6995, 0.6836, 0.7001, 0.7171, 0.7042, 0.2733, 0.7176, 0.2733, 0.5324, 0.2733, 0.5324, 0.2733, 0.7176, 0.6613, 0.5505, 0.6613, 0.5505, 0.6613, 0.5505, 0.6613, 0.5505, 0.6613, 0.6995, 0.6613, 0.6995, 0.6613, 0.616, 0.6613, 0.6248, 0.4526, 0.375, 0.4526, 0.4197, 0.4623, 0.4308, 0.4631, 0.375, 0.4357, 0.4188, 0.4369, 0.375, 0.4215, 0.375, 0.4188, 0.4083, 0.2733, 0.5324, 0.2733, 0.5324, 0.3123, 0.5324, 0.3123, 0.5324, 0.4526, 0.375, 0.4631, 0.375, 0.4631, 0.3753, 0.3517, 0.5324, 0.3517, 0.5324, 0.3517, 0.7176, 0.3517, 0.7176, 0.6613, 0.5505, 0.7137, 0.5505, 0.7137, 0.5505, 0.6613, 0.5505, 0.25, 0.5739, 0.2543, 0.5859, 0.2616, 0.5162, 0.25, 0.5, 0.6613, 0.5505, 0.6613, 0.5505, 0.7137, 0.5505, 0.7127, 0.5505, 0.6857, 0.6995, 0.6855, 0.6995, 0.6613, 0.6995, 0.6613, 0.6995, 0.6882, 0.6995, 0.687, 0.6995, 0.7137, 0.6995, 0.7137, 0.6995, 0.7118, 0.6995, 0.7137, 0.6995, 0.6862, 0.6995, 0.6873, 0.6995, 0.7128, 0.6995, 0.3123, 0.7176, 0.2733, 0.7176, 0.2733, 0.7176, 0.3123, 0.7176, 0.6613, 0.6995, 0.6613, 0.6995, 0.6613, 0.6995, 0.6613, 0.6995, 0.7137, 0.6995, 0.7128, 0.6995, 0.6873, 0.6995, 0.6862, 0.6995, 0.3517, 0.7176, 0.3517, 0.7176, 0.3123, 0.7176, 0.3123, 0.7176, 0.7205, 0.709, 0.7171, 0.7042, 0.6836, 0.7001, 0.6613, 0.6995, 0.7124, 0.6995, 0.7137, 0.6995, 0.7137, 0.6995, 0.7137, 0.6995, 0.3517, 0.7176, 0.3123, 0.7176, 0.3123, 0.7176, 0.3517, 0.7176, 0.2733, 0.7176, 0.2733, 0.5324, 0.2733, 0.5324, 0.2733, 0.7176, 0.321, 0.5, 0.3858, 0.422, 0.4042, 0.375, 0.3888, 0.375, 0.6613, 0.5505, 0.6613, 0.5505, 0.6613, 0.6278, 0.6613, 0.5505, 0.321, 0.5, 0.3888, 0.375, 0.4042, 0.375, 0.3858, 0.422, 0.6613, 0.5505, 0.7127, 0.5505, 0.7137, 0.5505, 0.6613, 0.5505, 0.4526, 0.75, 0.4723, 0.75, 0.4723, 0.875, 0.4526, 0.875, 0.7137, 0.6995, 0.7135, 0.6995, 0.7128, 0.6995, 0.25, 0.6487, 0.2546, 0.6566, 0.2616, 0.7338, 0.25, 0.75, 0.2543, 0.5859, 0.2546, 0.6566, 0.25, 0.6487, 0.25, 0.5739, 0.4631, 0.375, 0.4623, 0.4308, 0.4711, 0.4408, 0.4726, 0.375, 0.4902, 0.375, 0.528, 0.375, 0.4902, 0.3752, 0.4631, 0.375, 0.4631, 0.3753, 0.4726, 0.3757, 0.4726, 0.375, 0.2616, 0.7338, 0.3123, 0.7338, 0.3449, 0.75, 0.3152, 0.75, 0.3517, 0.7176, 0.3123, 0.7176, 0.3123, 0.7176, 0.3517, 0.7176, 0.4526, 0.4197, 0.4623, 0.4308, 0.4723, 0.5, 0.4526, 0.5, 0.6613, 0.6995, 0.6613, 0.6995, 0.6613, 0.6248, 0.6613, 0.6278, 0.3858, 0.422, 0.4188, 0.4083, 0.4162, 0.4408, 0.321, 0.5, 0.4526, 0.4197, 0.4357, 0.4188, 0.4369, 0.375, 0.4526, 0.375, 0.4526, 0.375, 0.4631, 0.375, 0.4623, 0.4308, 0.4526, 0.4197, 0.7124, 0.6995, 0.7128, 0.6995, 0.7125, 0.6995, 0.7123, 0.6995, 0.4902, 0.3752, 0.4902, 0.375, 0.4726, 0.375, 0.4726, 0.3757, 0.4902, 0.5, 0.4711, 0.4408, 0.4726, 0.375, 0.4902, 0.375, 0.6613, 0.616, 0.6613, 0.5505, 0.6613, 0.5505, 0.6613, 0.6248, 0.3517, 0.5324, 0.3517, 0.5324, 0.3517, 0.7176, 0.3517, 0.7176, 0.6613, 0.6995, 0.6882, 0.6995, 0.687, 0.6995, 0.6613, 0.6995, 0.3517, 0.7176, 0.3517, 0.7176, 0.3517, 0.7176, 0.3517, 0.7176, 0.4357, 0.4188, 0.4188, 0.4083, 0.4215, 0.375, 0.4369, 0.375, 0.4631, 0.375, 0.4726, 0.375, 0.4711, 0.4408, 0.4623, 0.4308, 0.4188, 0.4083, 0.4215, 0.375, 0.4042, 0.375, 0.3858, 0.422, 0.7124, 0.6995, 0.7123, 0.6995, 0.711, 0.6995, 0.7137, 0.6995, 0.7128, 0.6995, 0.7135, 0.6995, 0.7128, 0.6995, 0.7137, 0.6995, 0.7135, 0.6995, 0.7125, 0.6995, 0.4902, 0.375, 0.4902, 0.3752, 0.528, 0.375])
me_cube.use_mirror_x = True
me_cube.update()
me_cube_001 = bpy.data.meshes.new('Cube.001')
me_cube_001.from_pydata([(0.1929, 0.01003, 0.5042), (0.1864, -0.06562, 0.4945), (0.1524, 0.004312, 0.4893), (0.1417, -0.06346, 0.484), (0.2174, 0.01282, 0.4289), (0.2042, -0.04598, 0.4186), (0.1734, 0.01113, 0.4195), (0.1625, -0.05739, 0.4179), (0.2246, 0.007624, 0.3531), (0.2196, -0.03868, 0.3442), (0.2035, 0.005905, 0.342), (0.1964, -0.03624, 0.3389), (0.1788, 0.01225, 0.5656), (0.1316, 0.02247, 0.5528), (0.1266, -0.06724, 0.5393), (0.171, -0.07123, 0.5543), (-0.1929, 0.01003, 0.5042), (-0.1864, -0.06562, 0.4945), (-0.1524, 0.004312, 0.4893), (-0.1417, -0.06346, 0.484), (-0.2174, 0.01282, 0.4289), (-0.2042, -0.04598, 0.4186), (-0.1734, 0.01113, 0.4195), (-0.1625, -0.05739, 0.4179), (-0.2246, 0.007624, 0.3531), (-0.2196, -0.03868, 0.3442), (-0.2035, 0.005905, 0.342), (-0.1964, -0.03624, 0.3389), (-0.1788, 0.01225, 0.5656), (-0.1316, 0.02247, 0.5528), (-0.1266, -0.06724, 0.5393), (-0.171, -0.07123, 0.5543)], [], [(10, 8, 9, 11), (0, 1, 5, 4), (7, 6, 10, 11), (12, 15, 1, 0), (3, 2, 6, 7), (4, 5, 9, 8), (6, 4, 8, 10), (2, 0, 4, 6), (13, 12, 0, 2), (1, 3, 7, 5), (15, 14, 3, 1), (5, 7, 11, 9), (14, 13, 2, 3), (26, 27, 25, 24), (16, 20, 21, 17), (23, 27, 26, 22), (28, 16, 17, 31), (19, 23, 22, 18), (20, 24, 25, 21), (22, 26, 24, 20), (18, 22, 20, 16), (29, 18, 16, 28), (17, 21, 23, 19), (31, 17, 19, 30), (21, 25, 27, 23), (30, 19, 18, 29)])
_uv = me_cube_001.uv_layers.new(name='UVMap')
_uv.uv.foreach_set('vector', [0.528, 0.5, 0.625, 0.5, 0.625, 0.75, 0.528, 0.75, 0.625, 0.5, 0.625, 0.75, 0.625, 0.75, 0.625, 0.5, 0.528, 0.75, 0.528, 0.5, 0.528, 0.5, 0.528, 0.75, 0.625, 0.5, 0.625, 0.75, 0.625, 0.75, 0.625, 0.5, 0.528, 0.75, 0.528, 0.5, 0.528, 0.5, 0.528, 0.75, 0.625, 0.5, 0.625, 0.75, 0.625, 0.75, 0.625, 0.5, 0.528, 0.5, 0.625, 0.5, 0.625, 0.5, 0.528, 0.5, 0.528, 0.5, 0.625, 0.5, 0.625, 0.5, 0.528, 0.5, 0.528, 0.5, 0.625, 0.5, 0.625, 0.5, 0.528, 0.5, 0.625, 0.75, 0.528, 0.75, 0.528, 0.75, 0.625, 0.75, 0.625, 0.75, 0.528, 0.75, 0.528, 0.75, 0.625, 0.75, 0.625, 0.75, 0.528, 0.75, 0.528, 0.75, 0.625, 0.75, 0.528, 0.75, 0.528, 0.5, 0.528, 0.5, 0.528, 0.75, 0.528, 0.5, 0.528, 0.75, 0.625, 0.75, 0.625, 0.5, 0.625, 0.5, 0.625, 0.5, 0.625, 0.75, 0.625, 0.75, 0.528, 0.75, 0.528, 0.75, 0.528, 0.5, 0.528, 0.5, 0.625, 0.5, 0.625, 0.5, 0.625, 0.75, 0.625, 0.75, 0.528, 0.75, 0.528, 0.75, 0.528, 0.5, 0.528, 0.5, 0.625, 0.5, 0.625, 0.5, 0.625, 0.75, 0.625, 0.75, 0.528, 0.5, 0.528, 0.5, 0.625, 0.5, 0.625, 0.5, 0.528, 0.5, 0.528, 0.5, 0.625, 0.5, 0.625, 0.5, 0.528, 0.5, 0.528, 0.5, 0.625, 0.5, 0.625, 0.5, 0.625, 0.75, 0.625, 0.75, 0.528, 0.75, 0.528, 0.75, 0.625, 0.75, 0.625, 0.75, 0.528, 0.75, 0.528, 0.75, 0.625, 0.75, 0.625, 0.75, 0.528, 0.75, 0.528, 0.75, 0.528, 0.75, 0.528, 0.75, 0.528, 0.5, 0.528, 0.5])
me_cube_001.use_mirror_x = True
me_cube_001.update()

# ---- objects
ob_world = bpy.data.objects.new('world', None)
ob_cube = bpy.data.objects.new('Cube', me_cube)
ob_cube_001 = bpy.data.objects.new('Cube.001', me_cube_001)

# ---- transforms, parenting, visibility, modifiers, constraints
ob_world.location = (0.0, 0.0, 0.0)
ob_world.rotation_mode = 'QUATERNION'
ob_world.rotation_quaternion = (1.0, 0.0, 0.0, 0.0)
ob_world.empty_display_size = 0.001
ob_cube.location = (0.0, 0.0, 0.0)
ob_cube.use_mesh_mirror_x = True
ob_cube_001.location = (0.0, 0.0, 0.0)
ob_cube_001.use_mesh_mirror_x = True

# ---- collection membership
scene.collection.objects.link(ob_world)
col_collection.objects.link(ob_cube)
col_collection.objects.link(ob_cube_001)

# ---- scene / render settings (as saved in the file)
scene.frame_start = 1; scene.frame_end = 250; scene.frame_set(1)
scene.render.engine = 'BLENDER_EEVEE_NEXT'
bpy.context.view_layer.update()

# ---- added for rendering (the .blend has no active camera and no usable light): camera, sun
cam_auto = bpy.data.cameras.new('AutoCamera')
cam_auto.lens = 50.0
cam_auto.sensor_width = 36.0
cam_auto.clip_end = 1000.0
ob_auto_camera = bpy.data.objects.new('AutoCamera', cam_auto)
scene.collection.objects.link(ob_auto_camera)
ob_auto_camera.location = (1.35172, -1.63174, 1.68558)
ob_auto_camera.rotation_euler = (1.09748, -7.21219e-08, 0.694738)
scene.camera = ob_auto_camera
light_auto_sun = bpy.data.lights.new('AutoSun', 'SUN')
light_auto_sun.energy = 3.0
light_auto_sun.angle = 0.0523599
ob_auto_sun = bpy.data.objects.new('AutoSun', light_auto_sun)
scene.collection.objects.link(ob_auto_sun)
ob_auto_sun.rotation_euler = (0.872665, 0.174533, 0.523599)
bpy.context.view_layer.update()
